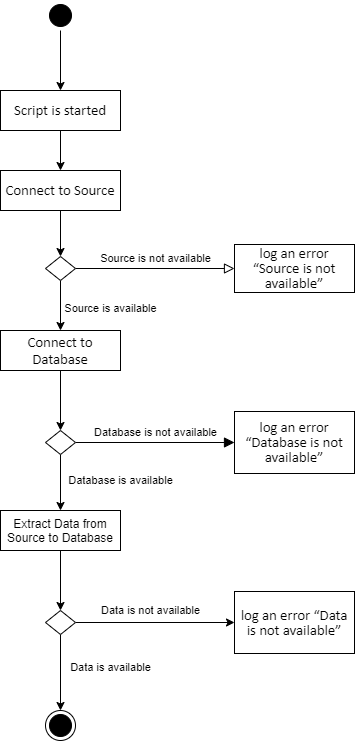

The diagram above was exported from draw.io. Its source (the exported page's mxGraphModel, read from the mxfile embedded in the PNG):
<mxGraphModel dx="1086" dy="806" grid="1" gridSize="10" guides="1" tooltips="1" connect="1" arrows="1" fold="1" page="1" pageScale="1" pageWidth="827" pageHeight="1169" background="none" math="0" shadow="0">
  <root>
    <mxCell id="0" />
    <mxCell id="1" parent="0" />
    <mxCell id="2" style="edgeStyle=orthogonalEdgeStyle;orthogonalLoop=1;jettySize=auto;html=1;entryX=0.5;entryY=0;entryDx=0;entryDy=0;" edge="1" source="3" target="6" parent="1">
      <mxGeometry relative="1" as="geometry" />
    </mxCell>
    <mxCell id="3" value="&lt;font face=&quot;calibri, sans-serif&quot;&gt;&lt;span style=&quot;font-size: 14.6667px&quot;&gt;Connect to Source&lt;/span&gt;&lt;/font&gt;" style="whiteSpace=wrap;html=1;fontSize=12;glass=0;strokeWidth=1;shadow=0;" vertex="1" parent="1">
      <mxGeometry x="180" y="170" width="120" height="40" as="geometry" />
    </mxCell>
    <mxCell id="4" value="Source is not available" style="edgeStyle=orthogonalEdgeStyle;html=1;jettySize=auto;orthogonalLoop=1;fontSize=11;endArrow=block;endFill=0;endSize=8;strokeWidth=1;shadow=0;labelBackgroundColor=none;" edge="1" source="6" target="7" parent="1">
      <mxGeometry y="10" relative="1" as="geometry">
        <mxPoint as="offset" />
      </mxGeometry>
    </mxCell>
    <mxCell id="5" value="Source is available" style="edgeStyle=orthogonalEdgeStyle;orthogonalLoop=1;jettySize=auto;html=1;entryX=0.5;entryY=0;entryDx=0;entryDy=0;" edge="1" source="6" target="20" parent="1">
      <mxGeometry x="0.1176" y="50" relative="1" as="geometry">
        <mxPoint as="offset" />
      </mxGeometry>
    </mxCell>
    <mxCell id="6" value="" style="rhombus;whiteSpace=wrap;html=1;shadow=0;fontFamily=Helvetica;fontSize=12;align=center;strokeWidth=1;spacing=6;spacingTop=-4;" vertex="1" parent="1">
      <mxGeometry x="225" y="256" width="30" height="24" as="geometry" />
    </mxCell>
    <mxCell id="7" value="&lt;span style=&quot;font-size: 11.0pt ; line-height: 107% ; font-family: &amp;#34;calibri&amp;#34; , sans-serif&quot;&gt;log an error “Source is not available”&lt;/span&gt;" style="whiteSpace=wrap;html=1;fontSize=12;glass=0;strokeWidth=1;shadow=0;" vertex="1" parent="1">
      <mxGeometry x="414" y="244" width="120" height="48" as="geometry" />
    </mxCell>
    <mxCell id="8" value="Database is not available" style="edgeStyle=orthogonalEdgeStyle;html=1;jettySize=auto;orthogonalLoop=1;fontSize=11;endArrow=block;endFill=1;endSize=8;strokeWidth=1;shadow=0;labelBackgroundColor=none;" edge="1" source="10" target="13" parent="1">
      <mxGeometry y="10" relative="1" as="geometry">
        <mxPoint as="offset" />
      </mxGeometry>
    </mxCell>
    <mxCell id="9" value="Database is available" style="edgeStyle=orthogonalEdgeStyle;orthogonalLoop=1;jettySize=auto;html=1;" edge="1" source="10" target="12" parent="1">
      <mxGeometry x="-0.0714" y="60" relative="1" as="geometry">
        <mxPoint as="offset" />
      </mxGeometry>
    </mxCell>
    <mxCell id="10" value="" style="rhombus;whiteSpace=wrap;html=1;shadow=0;fontFamily=Helvetica;fontSize=12;align=center;strokeWidth=1;spacing=6;spacingTop=-4;" vertex="1" parent="1">
      <mxGeometry x="225" y="430" width="30" height="24" as="geometry" />
    </mxCell>
    <mxCell id="11" style="edgeStyle=orthogonalEdgeStyle;orthogonalLoop=1;jettySize=auto;html=1;" edge="1" source="12" target="23" parent="1">
      <mxGeometry relative="1" as="geometry" />
    </mxCell>
    <mxCell id="12" value="Extract Data from Source to Database" style="whiteSpace=wrap;html=1;fontSize=12;glass=0;strokeWidth=1;shadow=0;" vertex="1" parent="1">
      <mxGeometry x="180" y="510" width="120" height="40" as="geometry" />
    </mxCell>
    <mxCell id="13" value="&lt;span style=&quot;font-size: 11.0pt ; line-height: 107% ; font-family: &amp;#34;calibri&amp;#34; , sans-serif&quot;&gt;log an error “Database is not available”&lt;/span&gt;" style="whiteSpace=wrap;html=1;fontSize=12;glass=0;strokeWidth=1;shadow=0;" vertex="1" parent="1">
      <mxGeometry x="414" y="411" width="120" height="62" as="geometry" />
    </mxCell>
    <mxCell id="14" style="edgeStyle=orthogonalEdgeStyle;orthogonalLoop=1;jettySize=auto;html=1;" edge="1" source="15" target="18" parent="1">
      <mxGeometry relative="1" as="geometry" />
    </mxCell>
    <mxCell id="15" value="" style="ellipse;shape=startState;fillColor=#000000;" vertex="1" parent="1">
      <mxGeometry x="225" width="30" height="30" as="geometry" />
    </mxCell>
    <mxCell id="16" value="" style="ellipse;html=1;shape=endState;fillColor=#000000;" vertex="1" parent="1">
      <mxGeometry x="225" y="710" width="30" height="30" as="geometry" />
    </mxCell>
    <mxCell id="17" style="edgeStyle=orthogonalEdgeStyle;orthogonalLoop=1;jettySize=auto;html=1;" edge="1" source="18" target="3" parent="1">
      <mxGeometry relative="1" as="geometry" />
    </mxCell>
    <mxCell id="18" value="&lt;font face=&quot;calibri, sans-serif&quot;&gt;&lt;span style=&quot;font-size: 14.6667px&quot;&gt;Script is started&lt;/span&gt;&lt;/font&gt;" style="whiteSpace=wrap;html=1;fontSize=12;glass=0;strokeWidth=1;shadow=0;" vertex="1" parent="1">
      <mxGeometry x="180" y="90" width="120" height="40" as="geometry" />
    </mxCell>
    <mxCell id="19" style="edgeStyle=orthogonalEdgeStyle;orthogonalLoop=1;jettySize=auto;html=1;" edge="1" source="20" target="10" parent="1">
      <mxGeometry relative="1" as="geometry" />
    </mxCell>
    <mxCell id="20" value="&lt;font face=&quot;calibri, sans-serif&quot;&gt;&lt;span style=&quot;font-size: 14.6667px&quot;&gt;Connect to Database&lt;/span&gt;&lt;/font&gt;" style="whiteSpace=wrap;html=1;fontSize=12;glass=0;strokeWidth=1;shadow=0;" vertex="1" parent="1">
      <mxGeometry x="180" y="330" width="120" height="40" as="geometry" />
    </mxCell>
    <mxCell id="21" value="Data is not available" style="edgeStyle=orthogonalEdgeStyle;orthogonalLoop=1;jettySize=auto;html=1;endFill=1;" edge="1" source="23" target="24" parent="1">
      <mxGeometry x="-0.0566" y="12" relative="1" as="geometry">
        <mxPoint as="offset" />
      </mxGeometry>
    </mxCell>
    <mxCell id="22" value="Data is available" style="edgeStyle=orthogonalEdgeStyle;orthogonalLoop=1;jettySize=auto;html=1;entryX=0.5;entryY=0;entryDx=0;entryDy=0;endFill=1;" edge="1" source="23" target="16" parent="1">
      <mxGeometry x="-0.1321" y="50" relative="1" as="geometry">
        <mxPoint as="offset" />
      </mxGeometry>
    </mxCell>
    <mxCell id="23" value="" style="rhombus;whiteSpace=wrap;html=1;shadow=0;fontFamily=Helvetica;fontSize=12;align=center;strokeWidth=1;spacing=6;spacingTop=-4;" vertex="1" parent="1">
      <mxGeometry x="225" y="610" width="30" height="24" as="geometry" />
    </mxCell>
    <mxCell id="24" value="&lt;span style=&quot;font-size: 11.0pt ; line-height: 107% ; font-family: &amp;#34;calibri&amp;#34; , sans-serif&quot;&gt;log an error “Data is not available”&lt;/span&gt;" style="whiteSpace=wrap;html=1;fontSize=12;glass=0;strokeWidth=1;shadow=0;" vertex="1" parent="1">
      <mxGeometry x="414" y="591" width="120" height="62" as="geometry" />
    </mxCell>
  </root>
</mxGraphModel>